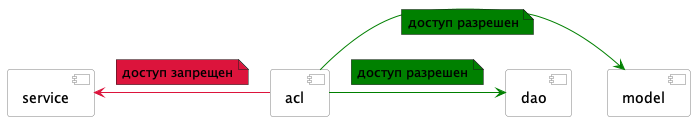

The diagram above was rendered by PlantUML. Its source (embedded in the PNG):
@startuml aclPackageDependencyTest
skinparam componentStyle uml2
skinparam component {
BorderColor #grey
BackgroundColor #white
}

[acl] --[#green]right-->  [model]
note left on link #green: доступ разрешен
[acl] --[#green]right-->  [dao]
note left on link #green: доступ разрешен
[acl] --[#crimson]left--> [service]
note top on link #crimson: доступ запрещен
@enduml